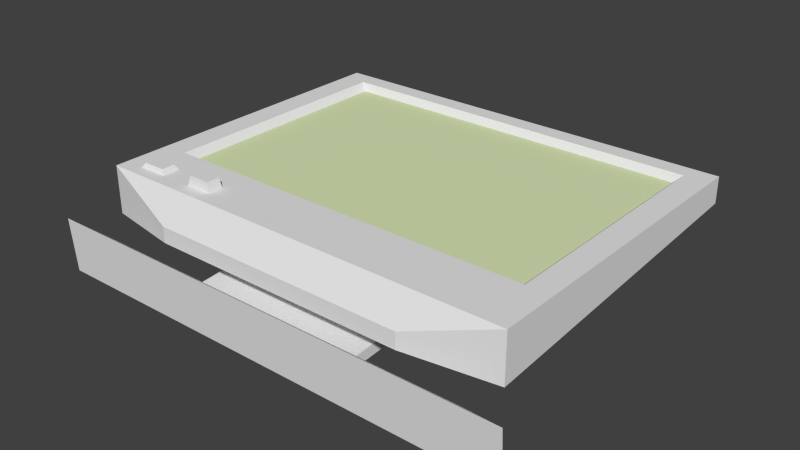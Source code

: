 # Source: PC.blend  (saved by Blender 2.74.0; exported with 4.5.12 LTS)
import bpy
from mathutils import Matrix  # noqa: F401  (used for matrix-valued properties, if any)

bpy.ops.wm.read_factory_settings(use_empty=True)
scene = bpy.context.scene
scene.name = 'Scene'

# ---- collections
col_collection_1 = bpy.data.collections.new('Collection 1'); scene.collection.children.link(col_collection_1)

# ---- materials (node trees are filled in below, after node groups)
mat_material = bpy.data.materials.new('Material')
mat_material.alpha_threshold = 0.0
mat_material.use_transparent_shadow = False
mat_material.roughness = 0.5
mat_material_001 = bpy.data.materials.new('Material.001')
mat_material_001.alpha_threshold = 0.0
mat_material_001.use_transparent_shadow = False
mat_material_001.diffuse_color = (0.7091, 0.8, 0.4751, 1.0)
mat_material_001.specular_color = (0.4283, 1.0, 0.09843)
mat_material_001.roughness = 0.5
mat_material_001.specular_intensity = 1.0

# ---- material node trees

# ---- world
world_world = bpy.data.worlds.new('World'); scene.world = world_world
world_world.color = (0.05088, 0.05088, 0.05088)
world_world.use_sun_shadow = False
world_world.sun_shadow_jitter_overblur = 0.0
world_world.cycles.sampling_method = 'MANUAL'
world_world.cycles.sample_map_resolution = 256

# ---- meshes
me_cube = bpy.data.meshes.new('Cube')
me_cube.from_pydata([(-0.7344, -0.4141, -0.0602), (-0.7344, -0.4141, 0.1052), (-0.7344, 0.7024, 0.01463), (-0.7344, 0.7024, 0.1052), (0.7362, -0.4141, -0.0602), (0.7362, -0.4141, 0.1052), (0.7362, 0.7024, 0.01463), (0.7362, 0.7024, 0.1052), (-0.4453, -0.4791, -0.0424), (-0.4453, -0.4791, 0.01256), (0.4472, -0.4791, 0.01256), (0.4472, -0.4791, -0.0424), (-0.7344, -0.2685, 0.1052), (-0.7344, 0.01065, 0.1052), (-0.7344, 0.2898, 0.1052), (-0.7344, 0.2898, -0.01302), (-0.7344, 0.01065, -0.03173), (-0.7344, -0.2685, -0.05044), (0.7362, 0.2898, 0.1052), (0.7362, 0.01065, 0.1052), (0.7362, -0.2685, 0.1052), (0.7362, -0.2685, -0.05044), (0.7362, 0.01065, -0.03173), (0.7362, 0.2898, -0.01302), (-0.3019, -0.3095, -0.07991), (-0.3019, -0.3695, -0.08393), (0.3037, -0.3695, -0.08393), (0.3037, -0.3095, -0.07991), (-0.3019, -0.3117, -0.117), (-0.3019, -0.3716, -0.121), (0.3037, -0.3716, -0.121), (0.3037, -0.3117, -0.117), (-0.3019, -0.3093, -0.152), (-0.3019, -0.3693, -0.156), (0.3037, -0.3693, -0.156), (0.3037, -0.3093, -0.152), (-0.3019, -0.4699, -0.1276), (0.3037, -0.4699, -0.1276), (-0.3019, -0.4676, -0.1626), (0.3037, -0.4676, -0.1626), (-0.6609, -0.4896, -0.1081), (0.6627, -0.4896, -0.1081), (-0.6609, -0.4845, -0.1845), (0.6627, -0.4845, -0.1845), (-0.8257, -0.5525, -0.05446), (0.8276, -0.5525, -0.05446), (-0.8257, -0.5396, -0.2461), (0.8276, -0.5396, -0.2461), (-0.6477, 0.2773, 0.1052), (-0.6477, 0.6412, 0.1052), (0.6496, 0.6412, 0.1052), (-0.6477, -0.2152, 0.1052), (-0.6477, 0.03104, 0.1052), (0.6496, 0.2773, 0.1052), (0.6496, 0.03104, 0.1052), (0.6496, -0.2152, 0.1052), (-0.6227, 0.2736, 0.08013), (-0.6227, 0.6236, 0.08013), (0.6246, 0.6236, 0.08013), (-0.6227, -0.1998, 0.08013), (-0.6227, 0.03692, 0.08013), (0.6246, 0.2736, 0.08013), (0.6246, 0.03692, 0.08013), (0.6246, -0.1998, 0.08013), (-0.4893, 0.7024, 0.1052), (-0.2442, 0.7024, 0.1052), (0.0009201, 0.7024, 0.1052), (0.246, 0.7024, 0.1052), (0.4911, 0.7024, 0.1052), (0.4911, 0.7024, 0.01463), (0.246, 0.7024, 0.01463), (0.00092, 0.7024, 0.01463), (-0.2442, 0.7024, 0.01463), (-0.4893, 0.7024, 0.01463), (0.4911, -0.4141, 0.1052), (0.246, -0.4141, 0.1052), (0.00092, -0.4141, 0.1052), (-0.2442, -0.4141, 0.1052), (-0.4893, -0.4141, 0.1052), (-0.4893, -0.4141, -0.0602), (-0.2442, -0.4141, -0.0602), (0.0009201, -0.4141, -0.0602), (0.246, -0.4141, -0.0602), (0.4911, -0.4141, -0.0602), (0.2984, -0.4791, 0.01256), (0.1497, -0.4791, 0.01256), (0.00092, -0.4791, 0.01256), (-0.1478, -0.4791, 0.01256), (-0.2966, -0.4791, 0.01256), (-0.2966, -0.4791, -0.0424), (-0.1478, -0.4791, -0.0424), (0.0009201, -0.4791, -0.0424), (0.1497, -0.4791, -0.0424), (0.2984, -0.4791, -0.0424), (0.4911, -0.2685, 0.1052), (0.246, -0.2685, 0.1052), (0.00092, -0.2685, 0.1052), (-0.2442, -0.2685, 0.1052), (-0.4893, -0.2685, 0.1052), (-0.4893, -0.2685, -0.05044), (-0.2442, -0.2685, -0.05044), (0.0009201, -0.2685, -0.05044), (0.246, -0.2685, -0.05044), (0.4911, -0.2685, -0.05044), (-0.4893, 0.01065, -0.03173), (-0.2442, 0.01065, -0.03173), (0.0009201, 0.01065, -0.03173), (0.246, 0.01065, -0.03173), (0.4911, 0.01065, -0.03173), (-0.4893, 0.2898, -0.01302), (-0.2442, 0.2898, -0.01302), (0.0009201, 0.2898, -0.01302), (0.246, 0.2898, -0.01302), (0.4911, 0.2898, -0.01302), (-0.2009, -0.3695, -0.08393), (-0.1, -0.3695, -0.08393), (0.0009201, -0.3695, -0.08393), (0.1018, -0.3695, -0.08393), (0.2028, -0.3695, -0.08393), (-0.2009, -0.3095, -0.07991), (-0.1, -0.3095, -0.07991), (0.0009201, -0.3095, -0.07991), (0.1018, -0.3095, -0.07991), (0.2028, -0.3095, -0.07991), (-0.2009, -0.3716, -0.121), (-0.1, -0.3716, -0.121), (0.0009201, -0.3716, -0.121), (0.1018, -0.3716, -0.121), (0.2028, -0.3716, -0.121), (-0.2009, -0.3117, -0.117), (-0.1, -0.3117, -0.117), (0.0009201, -0.3117, -0.117), (0.1018, -0.3117, -0.117), (0.2028, -0.3117, -0.117), (-0.2009, -0.3693, -0.156), (-0.1, -0.3693, -0.156), (0.0009201, -0.3693, -0.156), (0.1018, -0.3693, -0.156), (0.2028, -0.3693, -0.156), (-0.2009, -0.3093, -0.152), (-0.1, -0.3093, -0.152), (0.0009201, -0.3093, -0.152), (0.1018, -0.3093, -0.152), (0.2028, -0.3093, -0.152), (-0.2009, -0.4699, -0.1276), (-0.1, -0.4699, -0.1276), (0.0009201, -0.4699, -0.1276), (0.1018, -0.4699, -0.1276), (0.2028, -0.4699, -0.1276), (-0.2009, -0.4676, -0.1626), (-0.1, -0.4676, -0.1626), (0.0009201, -0.4676, -0.1626), (0.1018, -0.4676, -0.1626), (0.2028, -0.4676, -0.1626), (-0.4403, -0.4896, -0.1081), (-0.2197, -0.4896, -0.1081), (0.0009201, -0.4896, -0.1081), (0.2215, -0.4896, -0.1081), (0.4421, -0.4896, -0.1081), (-0.4403, -0.4845, -0.1845), (-0.2197, -0.4845, -0.1845), (0.0009201, -0.4845, -0.1845), (0.2215, -0.4845, -0.1845), (0.4421, -0.4845, -0.1845), (-0.5502, -0.5525, -0.05446), (-0.2746, -0.5525, -0.05446), (0.0009201, -0.5525, -0.05446), (0.2765, -0.5525, -0.05446), (0.552, -0.5525, -0.05446), (-0.5502, -0.5396, -0.2461), (-0.2746, -0.5396, -0.2461), (0.0009201, -0.5396, -0.2461), (0.2765, -0.5396, -0.2461), (0.552, -0.5396, -0.2461), (-0.4315, 0.6412, 0.1052), (-0.2153, 0.6412, 0.1052), (0.0009201, 0.6412, 0.1052), (0.2171, 0.6412, 0.1052), (0.4333, 0.6412, 0.1052), (0.4333, -0.2152, 0.1052), (0.2171, -0.2152, 0.1052), (0.00092, -0.2152, 0.1052), (-0.2153, -0.2152, 0.1052), (-0.4315, -0.2152, 0.1052), (-0.4148, 0.6236, 0.08013), (-0.207, 0.6236, 0.08013), (0.0009201, 0.6236, 0.08013), (0.2088, 0.6236, 0.08013), (0.4167, 0.6236, 0.08013), (0.4167, -0.1998, 0.08013), (0.2088, -0.1998, 0.08013), (0.00092, -0.1998, 0.08013), (-0.207, -0.1998, 0.08013), (-0.4148, -0.1998, 0.08013), (0.4167, 0.03692, 0.08013), (0.2088, 0.03692, 0.08013), (0.00092, 0.03692, 0.08013), (-0.207, 0.03692, 0.08013), (-0.4148, 0.03692, 0.08013), (0.4167, 0.2736, 0.08013), (0.2088, 0.2736, 0.08013), (0.00092, 0.2736, 0.08013), (-0.207, 0.2736, 0.08013), (-0.4148, 0.2736, 0.08013), (-0.5602, -0.372, 0.1052), (-0.6635, -0.372, 0.1052), (-0.6635, -0.3106, 0.1052), (-0.5602, -0.3106, 0.1052), (-0.5731, -0.3643, 0.121), (-0.6506, -0.3643, 0.121), (-0.6506, -0.3183, 0.121), (-0.5731, -0.3183, 0.121), (-0.3601, -0.3681, 0.1052), (-0.4503, -0.3681, 0.1052), (-0.3601, -0.3145, 0.1052), (-0.4503, -0.3145, 0.1052), (-0.3674, -0.3637, 0.1384), (-0.443, -0.3637, 0.1384), (-0.3674, -0.3189, 0.1384), (-0.443, -0.3189, 0.1384)], [], [(14, 3, 2, 15), (68, 7, 6, 69), (20, 5, 4, 21), (83, 4, 11, 93), (113, 69, 6, 23), (19, 18, 53, 54), (88, 9, 8, 89), (78, 1, 9, 88), (4, 5, 10, 11), (1, 0, 8, 9), (78, 98, 207, 204), (20, 19, 54, 55), (94, 20, 55, 179), (103, 21, 27, 123), (103, 108, 22, 21), (108, 113, 23, 22), (7, 18, 23, 6), (18, 19, 22, 23), (19, 20, 21, 22), (1, 12, 17, 0), (12, 13, 16, 17), (13, 14, 15, 16), (123, 27, 31, 133), (21, 4, 26, 27), (79, 0, 25, 114), (0, 17, 24, 25), (133, 31, 35, 143), (27, 26, 30, 31), (114, 25, 29, 124), (25, 24, 28, 29), (138, 143, 35, 34), (31, 30, 34, 35), (29, 33, 38, 36), (29, 28, 32, 33), (36, 38, 42, 40), (34, 30, 37, 39), (138, 34, 39, 153), (124, 29, 36, 144), (40, 42, 46, 44), (39, 37, 41, 43), (153, 39, 43, 163), (144, 36, 40, 154), (164, 44, 46, 169), (43, 41, 45, 47), (163, 43, 47, 173), (154, 40, 44, 164), (54, 53, 61, 62), (55, 54, 62, 63), (179, 55, 63, 189), (18, 7, 50, 53), (14, 13, 52, 48), (13, 12, 51, 52), (64, 3, 49, 174), (3, 14, 48, 49), (203, 184, 57, 56), (193, 198, 60, 59), (198, 203, 56, 60), (53, 50, 58, 61), (48, 52, 60, 56), (52, 51, 59, 60), (174, 49, 57, 184), (49, 48, 56, 57), (50, 178, 188, 58), (178, 177, 187, 188), (177, 176, 186, 187), (176, 175, 185, 186), (175, 174, 184, 185), (62, 61, 199, 194), (194, 199, 200, 195), (195, 200, 201, 196), (196, 201, 202, 197), (197, 202, 203, 198), (63, 62, 194, 189), (189, 194, 195, 190), (190, 195, 196, 191), (191, 196, 197, 192), (192, 197, 198, 193), (61, 58, 188, 199), (199, 188, 187, 200), (200, 187, 186, 201), (201, 186, 185, 202), (202, 185, 184, 203), (7, 68, 178, 50), (68, 67, 177, 178), (67, 66, 176, 177), (66, 65, 175, 176), (65, 64, 174, 175), (51, 183, 193, 59), (183, 182, 192, 193), (182, 181, 191, 192), (181, 180, 190, 191), (180, 179, 189, 190), (41, 158, 168, 45), (158, 157, 167, 168), (157, 156, 166, 167), (156, 155, 165, 166), (155, 154, 164, 165), (42, 159, 169, 46), (159, 160, 170, 169), (160, 161, 171, 170), (161, 162, 172, 171), (162, 163, 173, 172), (45, 168, 173, 47), (168, 167, 172, 173), (167, 166, 171, 172), (166, 165, 170, 171), (165, 164, 169, 170), (37, 148, 158, 41), (148, 147, 157, 158), (147, 146, 156, 157), (146, 145, 155, 156), (145, 144, 154, 155), (38, 149, 159, 42), (149, 150, 160, 159), (150, 151, 161, 160), (151, 152, 162, 161), (152, 153, 163, 162), (30, 128, 148, 37), (128, 127, 147, 148), (127, 126, 146, 147), (126, 125, 145, 146), (125, 124, 144, 145), (33, 134, 149, 38), (134, 135, 150, 149), (135, 136, 151, 150), (136, 137, 152, 151), (137, 138, 153, 152), (33, 32, 139, 134), (134, 139, 140, 135), (135, 140, 141, 136), (136, 141, 142, 137), (137, 142, 143, 138), (26, 118, 128, 30), (118, 117, 127, 128), (117, 116, 126, 127), (116, 115, 125, 126), (115, 114, 124, 125), (28, 129, 139, 32), (129, 130, 140, 139), (130, 131, 141, 140), (131, 132, 142, 141), (132, 133, 143, 142), (4, 83, 118, 26), (83, 82, 117, 118), (82, 81, 116, 117), (81, 80, 115, 116), (80, 79, 114, 115), (24, 119, 129, 28), (119, 120, 130, 129), (120, 121, 131, 130), (121, 122, 132, 131), (122, 123, 133, 132), (16, 15, 109, 104), (104, 109, 110, 105), (105, 110, 111, 106), (106, 111, 112, 107), (107, 112, 113, 108), (17, 16, 104, 99), (99, 104, 105, 100), (100, 105, 106, 101), (101, 106, 107, 102), (102, 107, 108, 103), (17, 99, 119, 24), (99, 100, 120, 119), (100, 101, 121, 120), (101, 102, 122, 121), (102, 103, 123, 122), (12, 98, 183, 51), (98, 97, 182, 183), (97, 96, 181, 182), (96, 95, 180, 181), (95, 94, 179, 180), (5, 20, 94, 74), (74, 94, 95, 75), (75, 95, 96, 76), (76, 96, 97, 77), (98, 78, 213, 215), (5, 74, 84, 10), (74, 75, 85, 84), (75, 76, 86, 85), (76, 77, 87, 86), (77, 78, 88, 87), (10, 84, 93, 11), (84, 85, 92, 93), (85, 86, 91, 92), (86, 87, 90, 91), (87, 88, 89, 90), (15, 2, 73, 109), (109, 73, 72, 110), (110, 72, 71, 111), (111, 71, 70, 112), (112, 70, 69, 113), (0, 79, 89, 8), (79, 80, 90, 89), (80, 81, 91, 90), (81, 82, 92, 91), (82, 83, 93, 92), (3, 64, 73, 2), (64, 65, 72, 73), (65, 66, 71, 72), (66, 67, 70, 71), (67, 68, 69, 70), (204, 207, 211, 208), (98, 12, 206, 207), (12, 1, 205, 206), (1, 78, 204, 205), (208, 211, 210, 209), (207, 206, 210, 211), (206, 205, 209, 210), (205, 204, 208, 209), (215, 213, 217, 219), (77, 97, 214, 212), (97, 98, 215, 214), (78, 77, 212, 213), (216, 218, 219, 217), (212, 214, 218, 216), (214, 215, 219, 218), (213, 212, 216, 217)])
me_cube.polygons.foreach_set('material_index', [0, 0, 0, 0, 0, 0, 0, 0, 0, 0, 0, 0, 0, 0, 0, 0, 0, 0, 0, 0, 0, 0, 0, 0, 0, 0, 0, 0, 0, 0, 0, 0, 0, 0, 0, 0, 0, 0, 0, 0, 0, 0, 0, 0, 0, 0, 0, 0, 0, 0, 0, 0, 0, 0, 1, 1, 1, 0, 0, 0, 0, 0, 0, 0, 0, 0, 0, 1, 1, 1, 1, 1, 1, 1, 1, 1, 1, 1, 1, 1, 1, 1, 0, 0, 0, 0, 0, 0, 0, 0, 0, 0, 0, 0, 0, 0, 0, 0, 0, 0, 0, 0, 0, 0, 0, 0, 0, 0, 0, 0, 0, 0, 0, 0, 0, 0, 0, 0, 0, 0, 0, 0, 0, 0, 0, 0, 0, 0, 0, 0, 0, 0, 0, 0, 0, 0, 0, 0, 0, 0, 0, 0, 0, 0, 0, 0, 0, 0, 0, 0, 0, 0, 0, 0, 0, 0, 0, 0, 0, 0, 0, 0, 0, 0, 0, 0, 0, 0, 0, 0, 0, 0, 0, 0, 0, 0, 0, 0, 0, 0, 0, 0, 0, 0, 0, 0, 0, 0, 0, 0, 0, 0, 0, 0, 0, 0, 0, 0, 0, 0, 0, 0, 0, 0, 0, 0, 0, 0, 0, 0, 0, 0, 0, 0, 0, 0, 0, 0])
me_cube.materials.append(mat_material)
me_cube.materials.append(mat_material_001)
me_cube.use_remesh_preserve_volume = False
me_cube.use_remesh_preserve_attributes = False
me_cube.use_mirror_vertex_groups = False
me_cube.update()

# ---- objects
ob_cube = bpy.data.objects.new('Cube', me_cube)

# ---- transforms, parenting, visibility, modifiers, constraints
ob_cube.location = (0.0, 0.0, 0.0)
ob_cube.lineart.crease_threshold = 0.0

# ---- collection membership
col_collection_1.objects.link(ob_cube)

# ---- scene / render settings (as saved in the file)
scene.frame_start = 1; scene.frame_end = 250; scene.frame_set(1)
scene.render.engine = 'BLENDER_EEVEE_NEXT'
scene.render.resolution_percentage = 50
scene.render.dither_intensity = 0.0
scene.cycles.use_denoising = False
scene.cycles.samples = 10
scene.cycles.sampling_pattern = 'TABULATED_SOBOL'
scene.cycles.light_sampling_threshold = 0.0
scene.cycles.use_adaptive_sampling = False
scene.cycles.use_light_tree = False
scene.cycles.blur_glossy = 0.0
scene.cycles.pixel_filter_type = 'GAUSSIAN'
scene.cycles.sample_clamp_indirect = 0.0
scene.view_settings.view_transform = 'Standard'
bpy.context.view_layer.update()

# ---- added for rendering (the .blend has no active camera and no usable light): camera, sun
cam_auto = bpy.data.cameras.new('AutoCamera')
cam_auto.lens = 50.0
cam_auto.sensor_width = 36.0
cam_auto.clip_end = 1000.0
ob_auto_camera = bpy.data.objects.new('AutoCamera', cam_auto)
scene.collection.objects.link(ob_auto_camera)
ob_auto_camera.location = (1.95396, -2.2687, 1.50861)
ob_auto_camera.rotation_euler = (1.09748, -7.21219e-08, 0.694738)
scene.camera = ob_auto_camera
light_auto_sun = bpy.data.lights.new('AutoSun', 'SUN')
light_auto_sun.energy = 3.0
light_auto_sun.angle = 0.0523599
ob_auto_sun = bpy.data.objects.new('AutoSun', light_auto_sun)
scene.collection.objects.link(ob_auto_sun)
ob_auto_sun.rotation_euler = (0.872665, 0.174533, 0.523599)
bpy.context.view_layer.update()

